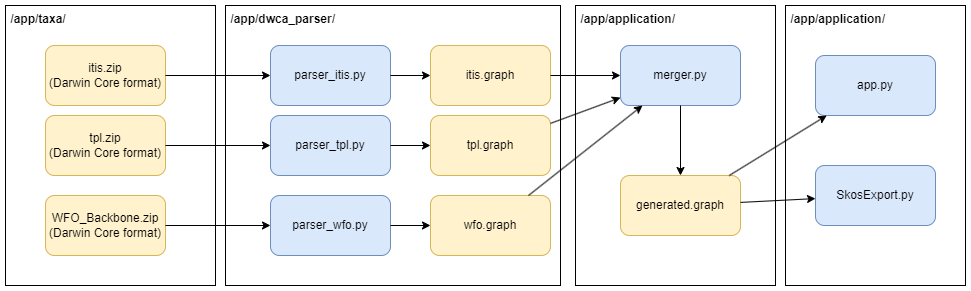

The diagram above was exported from draw.io. Its source (the exported page's mxGraphModel, read from the mxfile embedded in the PNG):
<mxGraphModel dx="2005" dy="641" grid="1" gridSize="10" guides="1" tooltips="1" connect="1" arrows="1" fold="1" page="1" pageScale="1" pageWidth="827" pageHeight="1169" math="0" shadow="0">
  <root>
    <mxCell id="WIyWlLk6GJQsqaUBKTNV-0" />
    <mxCell id="WIyWlLk6GJQsqaUBKTNV-1" parent="WIyWlLk6GJQsqaUBKTNV-0" />
    <mxCell id="L9emmvndlGCp7gZ4HqAP-9" value="&lt;b&gt;&amp;nbsp;/app/taxa/&lt;/b&gt;" style="whiteSpace=wrap;html=1;align=left;verticalAlign=top;" vertex="1" parent="WIyWlLk6GJQsqaUBKTNV-1">
      <mxGeometry x="-20" y="120" width="210" height="280" as="geometry" />
    </mxCell>
    <mxCell id="L9emmvndlGCp7gZ4HqAP-8" value="&lt;b&gt;&amp;nbsp;/app/dwca_parser/&lt;/b&gt;" style="whiteSpace=wrap;html=1;align=left;verticalAlign=top;" vertex="1" parent="WIyWlLk6GJQsqaUBKTNV-1">
      <mxGeometry x="200" y="120" width="335" height="280" as="geometry" />
    </mxCell>
    <mxCell id="L9emmvndlGCp7gZ4HqAP-0" value="itis.zip&lt;br&gt;(Darwin Core format)" style="rounded=1;whiteSpace=wrap;html=1;fillColor=#fff2cc;strokeColor=#d6b656;" vertex="1" parent="WIyWlLk6GJQsqaUBKTNV-1">
      <mxGeometry x="20" y="160" width="120" height="60" as="geometry" />
    </mxCell>
    <mxCell id="L9emmvndlGCp7gZ4HqAP-1" value="WFO_Backbone.zip&lt;br&gt;(Darwin Core format)" style="rounded=1;whiteSpace=wrap;html=1;fillColor=#fff2cc;strokeColor=#d6b656;" vertex="1" parent="WIyWlLk6GJQsqaUBKTNV-1">
      <mxGeometry x="20" y="310" width="120" height="60" as="geometry" />
    </mxCell>
    <mxCell id="L9emmvndlGCp7gZ4HqAP-2" value="tpl.zip&lt;br&gt;(Darwin Core format)" style="rounded=1;whiteSpace=wrap;html=1;fillColor=#fff2cc;strokeColor=#d6b656;" vertex="1" parent="WIyWlLk6GJQsqaUBKTNV-1">
      <mxGeometry x="20" y="230" width="120" height="60" as="geometry" />
    </mxCell>
    <mxCell id="L9emmvndlGCp7gZ4HqAP-3" value="parser_itis.py" style="rounded=1;whiteSpace=wrap;html=1;fillColor=#dae8fc;strokeColor=#6c8ebf;" vertex="1" parent="WIyWlLk6GJQsqaUBKTNV-1">
      <mxGeometry x="245" y="160" width="120" height="60" as="geometry" />
    </mxCell>
    <mxCell id="L9emmvndlGCp7gZ4HqAP-4" value="parser_wfo.py" style="rounded=1;whiteSpace=wrap;html=1;fillColor=#dae8fc;strokeColor=#6c8ebf;" vertex="1" parent="WIyWlLk6GJQsqaUBKTNV-1">
      <mxGeometry x="245" y="310" width="120" height="60" as="geometry" />
    </mxCell>
    <mxCell id="L9emmvndlGCp7gZ4HqAP-5" value="parser_tpl.py" style="rounded=1;whiteSpace=wrap;html=1;fillColor=#dae8fc;strokeColor=#6c8ebf;" vertex="1" parent="WIyWlLk6GJQsqaUBKTNV-1">
      <mxGeometry x="245" y="230" width="120" height="60" as="geometry" />
    </mxCell>
    <mxCell id="L9emmvndlGCp7gZ4HqAP-10" value="" style="endArrow=classic;html=1;rounded=0;" edge="1" parent="WIyWlLk6GJQsqaUBKTNV-1" source="L9emmvndlGCp7gZ4HqAP-0" target="L9emmvndlGCp7gZ4HqAP-3">
      <mxGeometry width="50" height="50" relative="1" as="geometry">
        <mxPoint x="150" y="210" as="sourcePoint" />
        <mxPoint x="200" y="160" as="targetPoint" />
      </mxGeometry>
    </mxCell>
    <mxCell id="L9emmvndlGCp7gZ4HqAP-11" value="" style="endArrow=classic;html=1;rounded=0;" edge="1" parent="WIyWlLk6GJQsqaUBKTNV-1" source="L9emmvndlGCp7gZ4HqAP-2" target="L9emmvndlGCp7gZ4HqAP-5">
      <mxGeometry width="50" height="50" relative="1" as="geometry">
        <mxPoint x="150" y="199.9999999999999" as="sourcePoint" />
        <mxPoint x="280" y="199.9999999999999" as="targetPoint" />
      </mxGeometry>
    </mxCell>
    <mxCell id="L9emmvndlGCp7gZ4HqAP-12" value="" style="endArrow=classic;html=1;rounded=0;" edge="1" parent="WIyWlLk6GJQsqaUBKTNV-1" source="L9emmvndlGCp7gZ4HqAP-1" target="L9emmvndlGCp7gZ4HqAP-4">
      <mxGeometry width="50" height="50" relative="1" as="geometry">
        <mxPoint x="150" y="270" as="sourcePoint" />
        <mxPoint x="280" y="270" as="targetPoint" />
      </mxGeometry>
    </mxCell>
    <mxCell id="L9emmvndlGCp7gZ4HqAP-13" value="&lt;b&gt;&amp;nbsp;/app/application/&lt;/b&gt;" style="whiteSpace=wrap;html=1;align=left;verticalAlign=top;" vertex="1" parent="WIyWlLk6GJQsqaUBKTNV-1">
      <mxGeometry x="550" y="120" width="200" height="280" as="geometry" />
    </mxCell>
    <mxCell id="L9emmvndlGCp7gZ4HqAP-14" value="merger.py" style="rounded=1;whiteSpace=wrap;html=1;fillColor=#dae8fc;strokeColor=#6c8ebf;" vertex="1" parent="WIyWlLk6GJQsqaUBKTNV-1">
      <mxGeometry x="595" y="160" width="120" height="60" as="geometry" />
    </mxCell>
    <mxCell id="L9emmvndlGCp7gZ4HqAP-17" value="itis.graph" style="rounded=1;whiteSpace=wrap;html=1;fillColor=#fff2cc;strokeColor=#d6b656;" vertex="1" parent="WIyWlLk6GJQsqaUBKTNV-1">
      <mxGeometry x="405" y="160" width="120" height="60" as="geometry" />
    </mxCell>
    <mxCell id="L9emmvndlGCp7gZ4HqAP-18" value="wfo.graph" style="rounded=1;whiteSpace=wrap;html=1;fillColor=#fff2cc;strokeColor=#d6b656;" vertex="1" parent="WIyWlLk6GJQsqaUBKTNV-1">
      <mxGeometry x="405" y="310" width="120" height="60" as="geometry" />
    </mxCell>
    <mxCell id="L9emmvndlGCp7gZ4HqAP-19" value="tpl.graph" style="rounded=1;whiteSpace=wrap;html=1;fillColor=#fff2cc;strokeColor=#d6b656;" vertex="1" parent="WIyWlLk6GJQsqaUBKTNV-1">
      <mxGeometry x="405" y="230" width="120" height="60" as="geometry" />
    </mxCell>
    <mxCell id="L9emmvndlGCp7gZ4HqAP-20" value="" style="endArrow=classic;html=1;rounded=0;" edge="1" parent="WIyWlLk6GJQsqaUBKTNV-1" source="L9emmvndlGCp7gZ4HqAP-4" target="L9emmvndlGCp7gZ4HqAP-18">
      <mxGeometry width="50" height="50" relative="1" as="geometry">
        <mxPoint x="355" y="460" as="sourcePoint" />
        <mxPoint x="405" y="410" as="targetPoint" />
      </mxGeometry>
    </mxCell>
    <mxCell id="L9emmvndlGCp7gZ4HqAP-21" value="" style="endArrow=classic;html=1;rounded=0;" edge="1" parent="WIyWlLk6GJQsqaUBKTNV-1" source="L9emmvndlGCp7gZ4HqAP-5" target="L9emmvndlGCp7gZ4HqAP-19">
      <mxGeometry width="50" height="50" relative="1" as="geometry">
        <mxPoint x="375" y="350" as="sourcePoint" />
        <mxPoint x="415" y="350" as="targetPoint" />
      </mxGeometry>
    </mxCell>
    <mxCell id="L9emmvndlGCp7gZ4HqAP-22" value="" style="endArrow=classic;html=1;rounded=0;" edge="1" parent="WIyWlLk6GJQsqaUBKTNV-1" source="L9emmvndlGCp7gZ4HqAP-3" target="L9emmvndlGCp7gZ4HqAP-17">
      <mxGeometry width="50" height="50" relative="1" as="geometry">
        <mxPoint x="385" y="360" as="sourcePoint" />
        <mxPoint x="425" y="360" as="targetPoint" />
      </mxGeometry>
    </mxCell>
    <mxCell id="L9emmvndlGCp7gZ4HqAP-23" value="" style="endArrow=classic;html=1;rounded=0;" edge="1" parent="WIyWlLk6GJQsqaUBKTNV-1" source="L9emmvndlGCp7gZ4HqAP-17" target="L9emmvndlGCp7gZ4HqAP-14">
      <mxGeometry width="50" height="50" relative="1" as="geometry">
        <mxPoint x="395" y="380" as="sourcePoint" />
        <mxPoint x="435" y="380" as="targetPoint" />
      </mxGeometry>
    </mxCell>
    <mxCell id="L9emmvndlGCp7gZ4HqAP-24" value="" style="endArrow=classic;html=1;rounded=0;" edge="1" parent="WIyWlLk6GJQsqaUBKTNV-1" source="L9emmvndlGCp7gZ4HqAP-19" target="L9emmvndlGCp7gZ4HqAP-14">
      <mxGeometry width="50" height="50" relative="1" as="geometry">
        <mxPoint x="535" y="228.8372093023255" as="sourcePoint" />
        <mxPoint x="630" y="258.6627906976744" as="targetPoint" />
      </mxGeometry>
    </mxCell>
    <mxCell id="L9emmvndlGCp7gZ4HqAP-25" value="" style="endArrow=classic;html=1;rounded=0;" edge="1" parent="WIyWlLk6GJQsqaUBKTNV-1" source="L9emmvndlGCp7gZ4HqAP-18" target="L9emmvndlGCp7gZ4HqAP-14">
      <mxGeometry width="50" height="50" relative="1" as="geometry">
        <mxPoint x="545" y="238.8372093023255" as="sourcePoint" />
        <mxPoint x="640" y="268.6627906976744" as="targetPoint" />
      </mxGeometry>
    </mxCell>
    <mxCell id="L9emmvndlGCp7gZ4HqAP-26" value="generated.graph" style="rounded=1;whiteSpace=wrap;html=1;fillColor=#fff2cc;strokeColor=#d6b656;" vertex="1" parent="WIyWlLk6GJQsqaUBKTNV-1">
      <mxGeometry x="595" y="290" width="120" height="60" as="geometry" />
    </mxCell>
    <mxCell id="L9emmvndlGCp7gZ4HqAP-28" value="" style="endArrow=classic;html=1;rounded=0;" edge="1" parent="WIyWlLk6GJQsqaUBKTNV-1" source="L9emmvndlGCp7gZ4HqAP-14" target="L9emmvndlGCp7gZ4HqAP-26">
      <mxGeometry width="50" height="50" relative="1" as="geometry">
        <mxPoint x="535" y="333.9473684210526" as="sourcePoint" />
        <mxPoint x="605" y="303.5526315789473" as="targetPoint" />
      </mxGeometry>
    </mxCell>
    <mxCell id="L9emmvndlGCp7gZ4HqAP-29" value="&lt;b&gt;&amp;nbsp;/app/application/&lt;/b&gt;" style="whiteSpace=wrap;html=1;align=left;verticalAlign=top;" vertex="1" parent="WIyWlLk6GJQsqaUBKTNV-1">
      <mxGeometry x="760" y="120" width="180" height="280" as="geometry" />
    </mxCell>
    <mxCell id="L9emmvndlGCp7gZ4HqAP-30" value="app.py" style="rounded=1;whiteSpace=wrap;html=1;fillColor=#dae8fc;strokeColor=#6c8ebf;" vertex="1" parent="WIyWlLk6GJQsqaUBKTNV-1">
      <mxGeometry x="790" y="170" width="120" height="60" as="geometry" />
    </mxCell>
    <mxCell id="L9emmvndlGCp7gZ4HqAP-32" value="SkosExport.py" style="rounded=1;whiteSpace=wrap;html=1;fillColor=#dae8fc;strokeColor=#6c8ebf;" vertex="1" parent="WIyWlLk6GJQsqaUBKTNV-1">
      <mxGeometry x="790" y="280" width="120" height="60" as="geometry" />
    </mxCell>
    <mxCell id="L9emmvndlGCp7gZ4HqAP-33" value="" style="endArrow=classic;html=1;rounded=0;" edge="1" parent="WIyWlLk6GJQsqaUBKTNV-1" source="L9emmvndlGCp7gZ4HqAP-26" target="L9emmvndlGCp7gZ4HqAP-32">
      <mxGeometry width="50" height="50" relative="1" as="geometry">
        <mxPoint x="725" y="277.5" as="sourcePoint" />
        <mxPoint x="760" y="277.5" as="targetPoint" />
      </mxGeometry>
    </mxCell>
    <mxCell id="L9emmvndlGCp7gZ4HqAP-34" value="" style="endArrow=classic;html=1;rounded=0;" edge="1" parent="WIyWlLk6GJQsqaUBKTNV-1" source="L9emmvndlGCp7gZ4HqAP-26" target="L9emmvndlGCp7gZ4HqAP-30">
      <mxGeometry width="50" height="50" relative="1" as="geometry">
        <mxPoint x="880" y="287.12264150943395" as="sourcePoint" />
        <mxPoint x="1025" y="310.37735849056605" as="targetPoint" />
      </mxGeometry>
    </mxCell>
  </root>
</mxGraphModel>